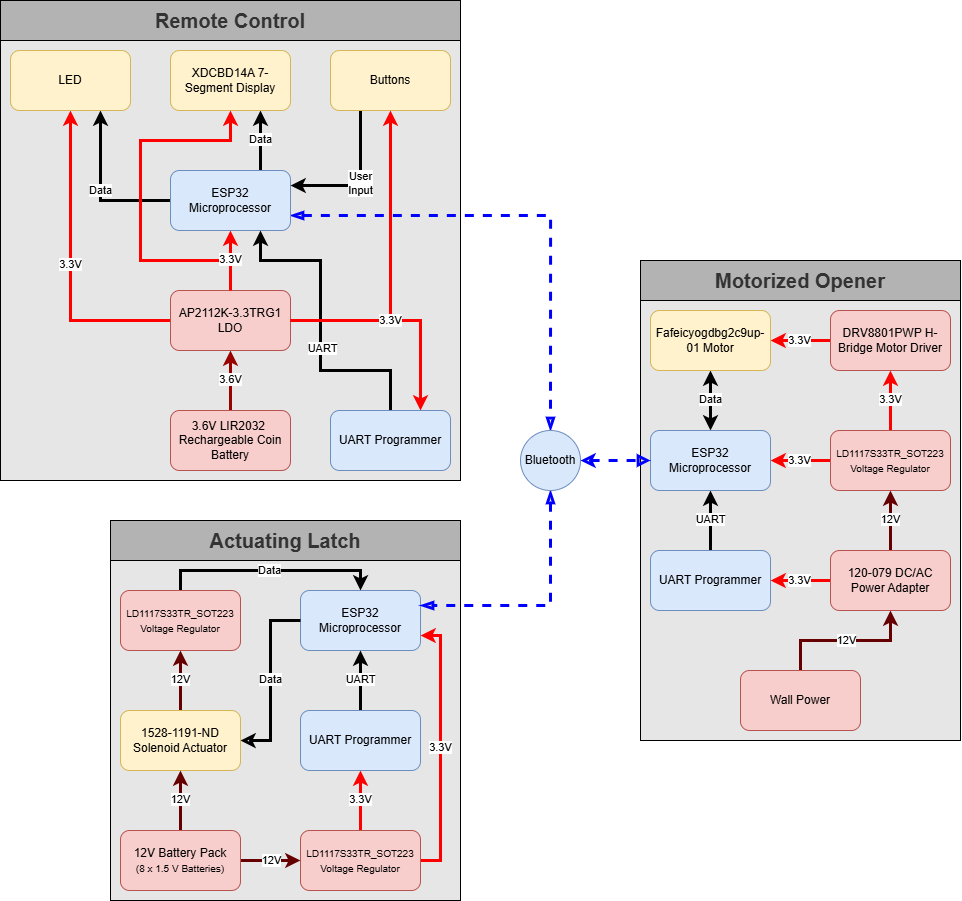

The diagram above was exported from draw.io. Its source (the exported page's mxGraphModel, read from the mxfile embedded in the PNG):
<mxGraphModel dx="2531" dy="1191" grid="1" gridSize="10" guides="1" tooltips="1" connect="1" arrows="1" fold="1" page="1" pageScale="1" pageWidth="850" pageHeight="1100" math="0" shadow="0">
  <root>
    <mxCell id="0" />
    <mxCell id="1" parent="0" />
    <mxCell id="9qefq-Oxee-LOP6I-wu9-85" value="" style="rounded=0;whiteSpace=wrap;html=1;fillColor=#E6E6E6;" vertex="1" parent="1">
      <mxGeometry x="680" y="340" width="320" height="440" as="geometry" />
    </mxCell>
    <mxCell id="9qefq-Oxee-LOP6I-wu9-86" value="&lt;font style=&quot;font-size: 20px;&quot;&gt;Motorized Opener&lt;/font&gt;" style="rounded=0;whiteSpace=wrap;html=1;fillColor=#B3B3B3;fontColor=#333333;strokeColor=#000000;fontStyle=1" vertex="1" parent="1">
      <mxGeometry x="680" y="300" width="320" height="40" as="geometry" />
    </mxCell>
    <mxCell id="9qefq-Oxee-LOP6I-wu9-60" value="" style="rounded=0;whiteSpace=wrap;html=1;fillColor=#E6E6E6;" vertex="1" parent="1">
      <mxGeometry x="150" y="600" width="350" height="340" as="geometry" />
    </mxCell>
    <mxCell id="9qefq-Oxee-LOP6I-wu9-61" value="&lt;font style=&quot;font-size: 20px;&quot;&gt;Actuating Latch&lt;/font&gt;" style="rounded=0;whiteSpace=wrap;html=1;fillColor=#B3B3B3;fontColor=#333333;strokeColor=#000000;fontStyle=1" vertex="1" parent="1">
      <mxGeometry x="150" y="560" width="350" height="40" as="geometry" />
    </mxCell>
    <mxCell id="9qefq-Oxee-LOP6I-wu9-30" value="" style="rounded=0;whiteSpace=wrap;html=1;fillColor=#E6E6E6;" vertex="1" parent="1">
      <mxGeometry x="40" y="80" width="460" height="440" as="geometry" />
    </mxCell>
    <mxCell id="9qefq-Oxee-LOP6I-wu9-31" value="&lt;font style=&quot;font-size: 20px;&quot;&gt;Remote Control&lt;/font&gt;" style="rounded=0;whiteSpace=wrap;html=1;fillColor=#B3B3B3;fontColor=#333333;strokeColor=#000000;fontStyle=1" vertex="1" parent="1">
      <mxGeometry x="40" y="40" width="460" height="40" as="geometry" />
    </mxCell>
    <mxCell id="9qefq-Oxee-LOP6I-wu9-19" value="Data" style="edgeStyle=orthogonalEdgeStyle;rounded=0;orthogonalLoop=1;jettySize=auto;html=1;entryX=0.75;entryY=1;entryDx=0;entryDy=0;strokeWidth=3;" edge="1" parent="1" source="9qefq-Oxee-LOP6I-wu9-1" target="9qefq-Oxee-LOP6I-wu9-6">
      <mxGeometry relative="1" as="geometry" />
    </mxCell>
    <mxCell id="9qefq-Oxee-LOP6I-wu9-21" value="Data" style="edgeStyle=orthogonalEdgeStyle;rounded=0;orthogonalLoop=1;jettySize=auto;html=1;entryX=0.75;entryY=1;entryDx=0;entryDy=0;exitX=0.75;exitY=0;exitDx=0;exitDy=0;strokeWidth=3;" edge="1" parent="1" source="9qefq-Oxee-LOP6I-wu9-1" target="9qefq-Oxee-LOP6I-wu9-2">
      <mxGeometry relative="1" as="geometry" />
    </mxCell>
    <mxCell id="9qefq-Oxee-LOP6I-wu9-92" style="edgeStyle=orthogonalEdgeStyle;rounded=0;orthogonalLoop=1;jettySize=auto;html=1;entryX=0.5;entryY=0;entryDx=0;entryDy=0;exitX=1;exitY=0.75;exitDx=0;exitDy=0;startArrow=blockThin;startFill=0;strokeWidth=3;endArrow=blockThin;endFill=0;strokeColor=#0000FF;dashed=1;" edge="1" parent="1" source="9qefq-Oxee-LOP6I-wu9-1" target="9qefq-Oxee-LOP6I-wu9-90">
      <mxGeometry relative="1" as="geometry" />
    </mxCell>
    <mxCell id="9qefq-Oxee-LOP6I-wu9-1" value="ESP32 Microprocessor" style="rounded=1;whiteSpace=wrap;html=1;fillColor=#dae8fc;strokeColor=#6c8ebf;" vertex="1" parent="1">
      <mxGeometry x="210" y="210" width="120" height="60" as="geometry" />
    </mxCell>
    <mxCell id="9qefq-Oxee-LOP6I-wu9-2" value="XDCBD14A 7-Segment Display" style="rounded=1;whiteSpace=wrap;html=1;fillColor=#fff2cc;strokeColor=#d6b656;" vertex="1" parent="1">
      <mxGeometry x="210" y="90" width="120" height="60" as="geometry" />
    </mxCell>
    <mxCell id="9qefq-Oxee-LOP6I-wu9-12" value="3.3V" style="edgeStyle=orthogonalEdgeStyle;rounded=0;orthogonalLoop=1;jettySize=auto;html=1;entryX=0.5;entryY=1;entryDx=0;entryDy=0;strokeWidth=3;strokeColor=#FF0000;" edge="1" parent="1" source="9qefq-Oxee-LOP6I-wu9-3" target="9qefq-Oxee-LOP6I-wu9-6">
      <mxGeometry x="0.0013" relative="1" as="geometry">
        <mxPoint as="offset" />
      </mxGeometry>
    </mxCell>
    <mxCell id="9qefq-Oxee-LOP6I-wu9-22" style="edgeStyle=orthogonalEdgeStyle;rounded=0;orthogonalLoop=1;jettySize=auto;html=1;entryX=0.5;entryY=1;entryDx=0;entryDy=0;exitX=0.5;exitY=0;exitDx=0;exitDy=0;strokeWidth=3;strokeColor=#FF0000;" edge="1" parent="1" source="9qefq-Oxee-LOP6I-wu9-3" target="9qefq-Oxee-LOP6I-wu9-2">
      <mxGeometry relative="1" as="geometry">
        <Array as="points">
          <mxPoint x="270" y="300" />
          <mxPoint x="180" y="300" />
          <mxPoint x="180" y="180" />
          <mxPoint x="270" y="180" />
        </Array>
      </mxGeometry>
    </mxCell>
    <mxCell id="9qefq-Oxee-LOP6I-wu9-3" value="AP2112K-3.3TRG1 LDO" style="rounded=1;whiteSpace=wrap;html=1;fillColor=#f8cecc;strokeColor=#b85450;" vertex="1" parent="1">
      <mxGeometry x="210" y="330" width="120" height="60" as="geometry" />
    </mxCell>
    <mxCell id="9qefq-Oxee-LOP6I-wu9-23" value="User&lt;div&gt;Input&lt;/div&gt;" style="edgeStyle=orthogonalEdgeStyle;rounded=0;orthogonalLoop=1;jettySize=auto;html=1;exitX=0.25;exitY=1;exitDx=0;exitDy=0;entryX=1;entryY=0.25;entryDx=0;entryDy=0;strokeWidth=3;" edge="1" parent="1" source="9qefq-Oxee-LOP6I-wu9-5" target="9qefq-Oxee-LOP6I-wu9-1">
      <mxGeometry relative="1" as="geometry" />
    </mxCell>
    <mxCell id="9qefq-Oxee-LOP6I-wu9-5" value="Buttons" style="rounded=1;whiteSpace=wrap;html=1;fillColor=#fff2cc;strokeColor=#d6b656;" vertex="1" parent="1">
      <mxGeometry x="370" y="90" width="120" height="60" as="geometry" />
    </mxCell>
    <mxCell id="9qefq-Oxee-LOP6I-wu9-6" value="LED" style="rounded=1;whiteSpace=wrap;html=1;fillColor=#fff2cc;strokeColor=#d6b656;" vertex="1" parent="1">
      <mxGeometry x="50" y="90" width="120" height="60" as="geometry" />
    </mxCell>
    <mxCell id="9qefq-Oxee-LOP6I-wu9-8" value="3.6V" style="edgeStyle=orthogonalEdgeStyle;rounded=0;orthogonalLoop=1;jettySize=auto;html=1;entryX=0.5;entryY=1;entryDx=0;entryDy=0;strokeWidth=3;strokeColor=#990000;" edge="1" parent="1" source="9qefq-Oxee-LOP6I-wu9-7" target="9qefq-Oxee-LOP6I-wu9-3">
      <mxGeometry relative="1" as="geometry" />
    </mxCell>
    <mxCell id="9qefq-Oxee-LOP6I-wu9-7" value="3.6V LIR2032&amp;nbsp;&lt;br&gt;Rechargeable Coin Battery" style="rounded=1;whiteSpace=wrap;html=1;fillColor=#f8cecc;strokeColor=#b85450;" vertex="1" parent="1">
      <mxGeometry x="210" y="450" width="120" height="60" as="geometry" />
    </mxCell>
    <mxCell id="9qefq-Oxee-LOP6I-wu9-37" style="edgeStyle=orthogonalEdgeStyle;rounded=0;orthogonalLoop=1;jettySize=auto;html=1;entryX=0.75;entryY=1;entryDx=0;entryDy=0;exitX=0.5;exitY=0;exitDx=0;exitDy=0;strokeWidth=3;" edge="1" parent="1" source="9qefq-Oxee-LOP6I-wu9-36" target="9qefq-Oxee-LOP6I-wu9-1">
      <mxGeometry relative="1" as="geometry">
        <Array as="points">
          <mxPoint x="430" y="410" />
          <mxPoint x="360" y="410" />
          <mxPoint x="360" y="300" />
          <mxPoint x="300" y="300" />
        </Array>
      </mxGeometry>
    </mxCell>
    <mxCell id="9qefq-Oxee-LOP6I-wu9-38" value="UART" style="edgeLabel;html=1;align=center;verticalAlign=middle;resizable=0;points=[];" vertex="1" connectable="0" parent="9qefq-Oxee-LOP6I-wu9-37">
      <mxGeometry x="-0.1387" y="-1" relative="1" as="geometry">
        <mxPoint as="offset" />
      </mxGeometry>
    </mxCell>
    <mxCell id="9qefq-Oxee-LOP6I-wu9-9" value="3.3V" style="edgeStyle=orthogonalEdgeStyle;rounded=0;orthogonalLoop=1;jettySize=auto;html=1;entryX=0.5;entryY=1;entryDx=0;entryDy=0;strokeWidth=3;strokeColor=#FF0000;" edge="1" parent="1" source="9qefq-Oxee-LOP6I-wu9-3" target="9qefq-Oxee-LOP6I-wu9-1">
      <mxGeometry relative="1" as="geometry" />
    </mxCell>
    <mxCell id="9qefq-Oxee-LOP6I-wu9-13" value="" style="edgeStyle=orthogonalEdgeStyle;rounded=0;orthogonalLoop=1;jettySize=auto;html=1;entryX=0.5;entryY=1;entryDx=0;entryDy=0;strokeWidth=3;strokeColor=#FF0000;" edge="1" parent="1" source="9qefq-Oxee-LOP6I-wu9-3" target="9qefq-Oxee-LOP6I-wu9-5">
      <mxGeometry relative="1" as="geometry" />
    </mxCell>
    <mxCell id="9qefq-Oxee-LOP6I-wu9-39" value="ESP32 Microprocessor" style="rounded=1;whiteSpace=wrap;html=1;fillColor=#dae8fc;strokeColor=#6c8ebf;" vertex="1" parent="1">
      <mxGeometry x="340" y="630" width="120" height="60" as="geometry" />
    </mxCell>
    <mxCell id="9qefq-Oxee-LOP6I-wu9-58" value="3.3V" style="edgeStyle=orthogonalEdgeStyle;rounded=0;orthogonalLoop=1;jettySize=auto;html=1;entryX=0.5;entryY=1;entryDx=0;entryDy=0;strokeWidth=3;strokeColor=#FF0000;" edge="1" parent="1" source="9qefq-Oxee-LOP6I-wu9-40" target="9qefq-Oxee-LOP6I-wu9-41">
      <mxGeometry relative="1" as="geometry" />
    </mxCell>
    <mxCell id="9qefq-Oxee-LOP6I-wu9-63" value="3.3V" style="edgeStyle=orthogonalEdgeStyle;rounded=0;orthogonalLoop=1;jettySize=auto;html=1;entryX=1;entryY=0.75;entryDx=0;entryDy=0;exitX=1;exitY=0.5;exitDx=0;exitDy=0;strokeWidth=3;strokeColor=#FF0000;" edge="1" parent="1" source="9qefq-Oxee-LOP6I-wu9-40" target="9qefq-Oxee-LOP6I-wu9-39">
      <mxGeometry relative="1" as="geometry" />
    </mxCell>
    <mxCell id="9qefq-Oxee-LOP6I-wu9-40" value="&lt;font style=&quot;font-size: 10px;&quot;&gt;LD1117S33TR_SOT223&lt;/font&gt;&lt;div&gt;&lt;font style=&quot;font-size: 10px;&quot;&gt;Voltage Regulator&lt;/font&gt;&lt;/div&gt;" style="rounded=1;whiteSpace=wrap;html=1;fillColor=#f8cecc;strokeColor=#b85450;align=center;" vertex="1" parent="1">
      <mxGeometry x="340" y="870" width="120" height="60" as="geometry" />
    </mxCell>
    <mxCell id="9qefq-Oxee-LOP6I-wu9-59" value="UART" style="edgeStyle=orthogonalEdgeStyle;rounded=0;orthogonalLoop=1;jettySize=auto;html=1;entryX=0.5;entryY=1;entryDx=0;entryDy=0;strokeWidth=3;" edge="1" parent="1" source="9qefq-Oxee-LOP6I-wu9-41" target="9qefq-Oxee-LOP6I-wu9-39">
      <mxGeometry relative="1" as="geometry" />
    </mxCell>
    <mxCell id="9qefq-Oxee-LOP6I-wu9-41" value="UART Programmer" style="rounded=1;whiteSpace=wrap;html=1;fillColor=#dae8fc;strokeColor=#6c8ebf;" vertex="1" parent="1">
      <mxGeometry x="340" y="750" width="120" height="60" as="geometry" />
    </mxCell>
    <mxCell id="9qefq-Oxee-LOP6I-wu9-62" value="Data" style="edgeStyle=orthogonalEdgeStyle;rounded=0;orthogonalLoop=1;jettySize=auto;html=1;entryX=0.5;entryY=0;entryDx=0;entryDy=0;exitX=0.5;exitY=0;exitDx=0;exitDy=0;strokeWidth=3;" edge="1" parent="1" source="9qefq-Oxee-LOP6I-wu9-42" target="9qefq-Oxee-LOP6I-wu9-39">
      <mxGeometry relative="1" as="geometry" />
    </mxCell>
    <mxCell id="9qefq-Oxee-LOP6I-wu9-42" value="&lt;font style=&quot;font-size: 10px;&quot;&gt;LD1117S33TR_SOT223&lt;/font&gt;&lt;div&gt;&lt;font style=&quot;font-size: 10px;&quot;&gt;Voltage Regulator&lt;/font&gt;&lt;/div&gt;" style="rounded=1;whiteSpace=wrap;html=1;fillColor=#f8cecc;strokeColor=#b85450;align=center;" vertex="1" parent="1">
      <mxGeometry x="160" y="630" width="120" height="60" as="geometry" />
    </mxCell>
    <mxCell id="9qefq-Oxee-LOP6I-wu9-55" value="12V" style="edgeStyle=orthogonalEdgeStyle;rounded=0;orthogonalLoop=1;jettySize=auto;html=1;entryX=0.5;entryY=1;entryDx=0;entryDy=0;strokeWidth=3;strokeColor=#660000;" edge="1" parent="1" source="9qefq-Oxee-LOP6I-wu9-43" target="9qefq-Oxee-LOP6I-wu9-42">
      <mxGeometry relative="1" as="geometry" />
    </mxCell>
    <mxCell id="9qefq-Oxee-LOP6I-wu9-57" value="Data" style="edgeStyle=orthogonalEdgeStyle;rounded=0;orthogonalLoop=1;jettySize=auto;html=1;entryX=0;entryY=0.5;entryDx=0;entryDy=0;strokeWidth=3;strokeColor=default;startArrow=classic;startFill=0;endArrow=none;" edge="1" parent="1" source="9qefq-Oxee-LOP6I-wu9-43" target="9qefq-Oxee-LOP6I-wu9-39">
      <mxGeometry relative="1" as="geometry" />
    </mxCell>
    <mxCell id="9qefq-Oxee-LOP6I-wu9-43" value="1528-1191-ND Solenoid Actuator" style="rounded=1;whiteSpace=wrap;html=1;fillColor=#fff2cc;strokeColor=#d6b656;" vertex="1" parent="1">
      <mxGeometry x="160" y="750" width="120" height="60" as="geometry" />
    </mxCell>
    <mxCell id="9qefq-Oxee-LOP6I-wu9-46" value="12V" style="edgeStyle=orthogonalEdgeStyle;rounded=0;orthogonalLoop=1;jettySize=auto;html=1;entryX=0;entryY=0.5;entryDx=0;entryDy=0;strokeWidth=3;strokeColor=#660000;" edge="1" parent="1" source="9qefq-Oxee-LOP6I-wu9-44" target="9qefq-Oxee-LOP6I-wu9-40">
      <mxGeometry relative="1" as="geometry" />
    </mxCell>
    <mxCell id="9qefq-Oxee-LOP6I-wu9-54" value="12V" style="edgeStyle=orthogonalEdgeStyle;rounded=0;orthogonalLoop=1;jettySize=auto;html=1;entryX=0.5;entryY=1;entryDx=0;entryDy=0;strokeWidth=3;strokeColor=#660000;" edge="1" parent="1" source="9qefq-Oxee-LOP6I-wu9-44" target="9qefq-Oxee-LOP6I-wu9-43">
      <mxGeometry relative="1" as="geometry" />
    </mxCell>
    <mxCell id="9qefq-Oxee-LOP6I-wu9-44" value="&lt;font&gt;12V Battery Pack&lt;/font&gt;&lt;div&gt;&lt;font style=&quot;font-size: 10px;&quot;&gt;(8 x 1.5 V Batteries)&lt;/font&gt;&lt;/div&gt;" style="rounded=1;whiteSpace=wrap;html=1;fillColor=#f8cecc;strokeColor=#b85450;align=center;" vertex="1" parent="1">
      <mxGeometry x="160" y="870" width="120" height="60" as="geometry" />
    </mxCell>
    <mxCell id="9qefq-Oxee-LOP6I-wu9-48" value="3.3V" style="edgeStyle=orthogonalEdgeStyle;rounded=0;orthogonalLoop=1;jettySize=auto;html=1;entryX=0.75;entryY=0;entryDx=0;entryDy=0;strokeWidth=3;strokeColor=#FF0000;" edge="1" parent="1" source="9qefq-Oxee-LOP6I-wu9-3" target="9qefq-Oxee-LOP6I-wu9-36">
      <mxGeometry x="-0.0909" relative="1" as="geometry">
        <mxPoint as="offset" />
      </mxGeometry>
    </mxCell>
    <mxCell id="9qefq-Oxee-LOP6I-wu9-36" value="UART Programmer" style="rounded=1;whiteSpace=wrap;html=1;fillColor=#dae8fc;strokeColor=#6c8ebf;" vertex="1" parent="1">
      <mxGeometry x="370" y="450" width="120" height="60" as="geometry" />
    </mxCell>
    <mxCell id="9qefq-Oxee-LOP6I-wu9-79" value="3.3V" style="edgeStyle=orthogonalEdgeStyle;rounded=0;orthogonalLoop=1;jettySize=auto;html=1;entryX=1;entryY=0.5;entryDx=0;entryDy=0;strokeWidth=3;strokeColor=#FF0000;" edge="1" parent="1" source="9qefq-Oxee-LOP6I-wu9-65" target="9qefq-Oxee-LOP6I-wu9-69">
      <mxGeometry relative="1" as="geometry" />
    </mxCell>
    <mxCell id="9qefq-Oxee-LOP6I-wu9-80" value="3.3V" style="edgeStyle=orthogonalEdgeStyle;rounded=0;orthogonalLoop=1;jettySize=auto;html=1;entryX=0.5;entryY=1;entryDx=0;entryDy=0;strokeColor=#FF0000;strokeWidth=3;" edge="1" parent="1" source="9qefq-Oxee-LOP6I-wu9-65" target="9qefq-Oxee-LOP6I-wu9-67">
      <mxGeometry relative="1" as="geometry" />
    </mxCell>
    <mxCell id="9qefq-Oxee-LOP6I-wu9-65" value="&lt;font style=&quot;font-size: 10px;&quot;&gt;LD1117S33TR_SOT223&lt;/font&gt;&lt;div&gt;&lt;font style=&quot;font-size: 10px;&quot;&gt;Voltage Regulator&lt;/font&gt;&lt;/div&gt;" style="rounded=1;whiteSpace=wrap;html=1;fillColor=#f8cecc;strokeColor=#b85450;align=center;" vertex="1" parent="1">
      <mxGeometry x="870" y="470" width="120" height="60" as="geometry" />
    </mxCell>
    <mxCell id="9qefq-Oxee-LOP6I-wu9-83" value="3.3V" style="edgeStyle=orthogonalEdgeStyle;rounded=0;orthogonalLoop=1;jettySize=auto;html=1;entryX=1;entryY=0.5;entryDx=0;entryDy=0;strokeWidth=3;strokeColor=#FF0000;" edge="1" parent="1" source="9qefq-Oxee-LOP6I-wu9-67" target="9qefq-Oxee-LOP6I-wu9-73">
      <mxGeometry relative="1" as="geometry" />
    </mxCell>
    <mxCell id="9qefq-Oxee-LOP6I-wu9-67" value="DRV8801PWP H-Bridge Motor Driver" style="rounded=1;whiteSpace=wrap;html=1;fillColor=#f8cecc;strokeColor=#b85450;" vertex="1" parent="1">
      <mxGeometry x="870" y="350" width="120" height="60" as="geometry" />
    </mxCell>
    <mxCell id="9qefq-Oxee-LOP6I-wu9-82" value="UART" style="edgeStyle=orthogonalEdgeStyle;rounded=0;orthogonalLoop=1;jettySize=auto;html=1;entryX=0.5;entryY=1;entryDx=0;entryDy=0;strokeWidth=3;" edge="1" parent="1" source="9qefq-Oxee-LOP6I-wu9-68" target="9qefq-Oxee-LOP6I-wu9-69">
      <mxGeometry relative="1" as="geometry" />
    </mxCell>
    <mxCell id="9qefq-Oxee-LOP6I-wu9-68" value="UART Programmer" style="rounded=1;whiteSpace=wrap;html=1;fillColor=#dae8fc;strokeColor=#6c8ebf;" vertex="1" parent="1">
      <mxGeometry x="690" y="590" width="120" height="60" as="geometry" />
    </mxCell>
    <mxCell id="9qefq-Oxee-LOP6I-wu9-84" value="Data" style="edgeStyle=orthogonalEdgeStyle;rounded=0;orthogonalLoop=1;jettySize=auto;html=1;entryX=0.5;entryY=1;entryDx=0;entryDy=0;strokeWidth=3;startArrow=classic;startFill=1;" edge="1" parent="1" source="9qefq-Oxee-LOP6I-wu9-69" target="9qefq-Oxee-LOP6I-wu9-73">
      <mxGeometry relative="1" as="geometry" />
    </mxCell>
    <mxCell id="9qefq-Oxee-LOP6I-wu9-69" value="ESP32 Microprocessor" style="rounded=1;whiteSpace=wrap;html=1;fillColor=#dae8fc;strokeColor=#6c8ebf;" vertex="1" parent="1">
      <mxGeometry x="690" y="470" width="120" height="60" as="geometry" />
    </mxCell>
    <mxCell id="9qefq-Oxee-LOP6I-wu9-73" value="Fafeicyogdbg2c9up-01 Motor" style="rounded=1;whiteSpace=wrap;html=1;fillColor=#fff2cc;strokeColor=#d6b656;" vertex="1" parent="1">
      <mxGeometry x="690" y="350" width="120" height="60" as="geometry" />
    </mxCell>
    <mxCell id="9qefq-Oxee-LOP6I-wu9-76" value="12V" style="edgeStyle=orthogonalEdgeStyle;rounded=0;orthogonalLoop=1;jettySize=auto;html=1;entryX=0.5;entryY=1;entryDx=0;entryDy=0;strokeWidth=3;strokeColor=#660000;" edge="1" parent="1" source="9qefq-Oxee-LOP6I-wu9-74" target="9qefq-Oxee-LOP6I-wu9-75">
      <mxGeometry relative="1" as="geometry" />
    </mxCell>
    <mxCell id="9qefq-Oxee-LOP6I-wu9-74" value="&lt;font&gt;Wall Power&lt;/font&gt;" style="rounded=1;whiteSpace=wrap;html=1;fillColor=#f8cecc;strokeColor=#b85450;align=center;" vertex="1" parent="1">
      <mxGeometry x="780" y="710" width="120" height="60" as="geometry" />
    </mxCell>
    <mxCell id="9qefq-Oxee-LOP6I-wu9-77" value="12V" style="edgeStyle=orthogonalEdgeStyle;rounded=0;orthogonalLoop=1;jettySize=auto;html=1;entryX=0.5;entryY=1;entryDx=0;entryDy=0;strokeWidth=3;strokeColor=#660000;" edge="1" parent="1" source="9qefq-Oxee-LOP6I-wu9-75" target="9qefq-Oxee-LOP6I-wu9-65">
      <mxGeometry relative="1" as="geometry" />
    </mxCell>
    <mxCell id="9qefq-Oxee-LOP6I-wu9-81" value="3.3V" style="edgeStyle=orthogonalEdgeStyle;rounded=0;orthogonalLoop=1;jettySize=auto;html=1;entryX=1;entryY=0.5;entryDx=0;entryDy=0;strokeColor=#FF0000;strokeWidth=3;" edge="1" parent="1" source="9qefq-Oxee-LOP6I-wu9-75" target="9qefq-Oxee-LOP6I-wu9-68">
      <mxGeometry relative="1" as="geometry" />
    </mxCell>
    <mxCell id="9qefq-Oxee-LOP6I-wu9-75" value="&lt;font&gt;120-079 DC/AC Power Adapter&lt;/font&gt;" style="rounded=1;whiteSpace=wrap;html=1;fillColor=#f8cecc;strokeColor=#b85450;align=center;" vertex="1" parent="1">
      <mxGeometry x="870" y="590" width="120" height="60" as="geometry" />
    </mxCell>
    <mxCell id="9qefq-Oxee-LOP6I-wu9-91" style="edgeStyle=orthogonalEdgeStyle;rounded=0;orthogonalLoop=1;jettySize=auto;html=1;entryX=0;entryY=0.5;entryDx=0;entryDy=0;strokeWidth=3;dashed=1;startArrow=classic;startFill=0;endArrow=block;endFill=0;strokeColor=#0000FF;" edge="1" parent="1" source="9qefq-Oxee-LOP6I-wu9-90" target="9qefq-Oxee-LOP6I-wu9-69">
      <mxGeometry relative="1" as="geometry" />
    </mxCell>
    <mxCell id="9qefq-Oxee-LOP6I-wu9-93" style="edgeStyle=orthogonalEdgeStyle;rounded=0;orthogonalLoop=1;jettySize=auto;html=1;entryX=1;entryY=0.25;entryDx=0;entryDy=0;strokeWidth=3;strokeColor=#0000FF;endArrow=blockThin;endFill=0;startArrow=blockThin;startFill=0;dashed=1;exitX=0.5;exitY=1;exitDx=0;exitDy=0;" edge="1" parent="1" source="9qefq-Oxee-LOP6I-wu9-90" target="9qefq-Oxee-LOP6I-wu9-39">
      <mxGeometry relative="1" as="geometry">
        <Array as="points">
          <mxPoint x="590" y="645" />
        </Array>
      </mxGeometry>
    </mxCell>
    <mxCell id="9qefq-Oxee-LOP6I-wu9-90" value="Bluetooth" style="ellipse;whiteSpace=wrap;html=1;aspect=fixed;fillColor=#dae8fc;strokeColor=#6c8ebf;" vertex="1" parent="1">
      <mxGeometry x="560" y="470" width="60" height="60" as="geometry" />
    </mxCell>
  </root>
</mxGraphModel>